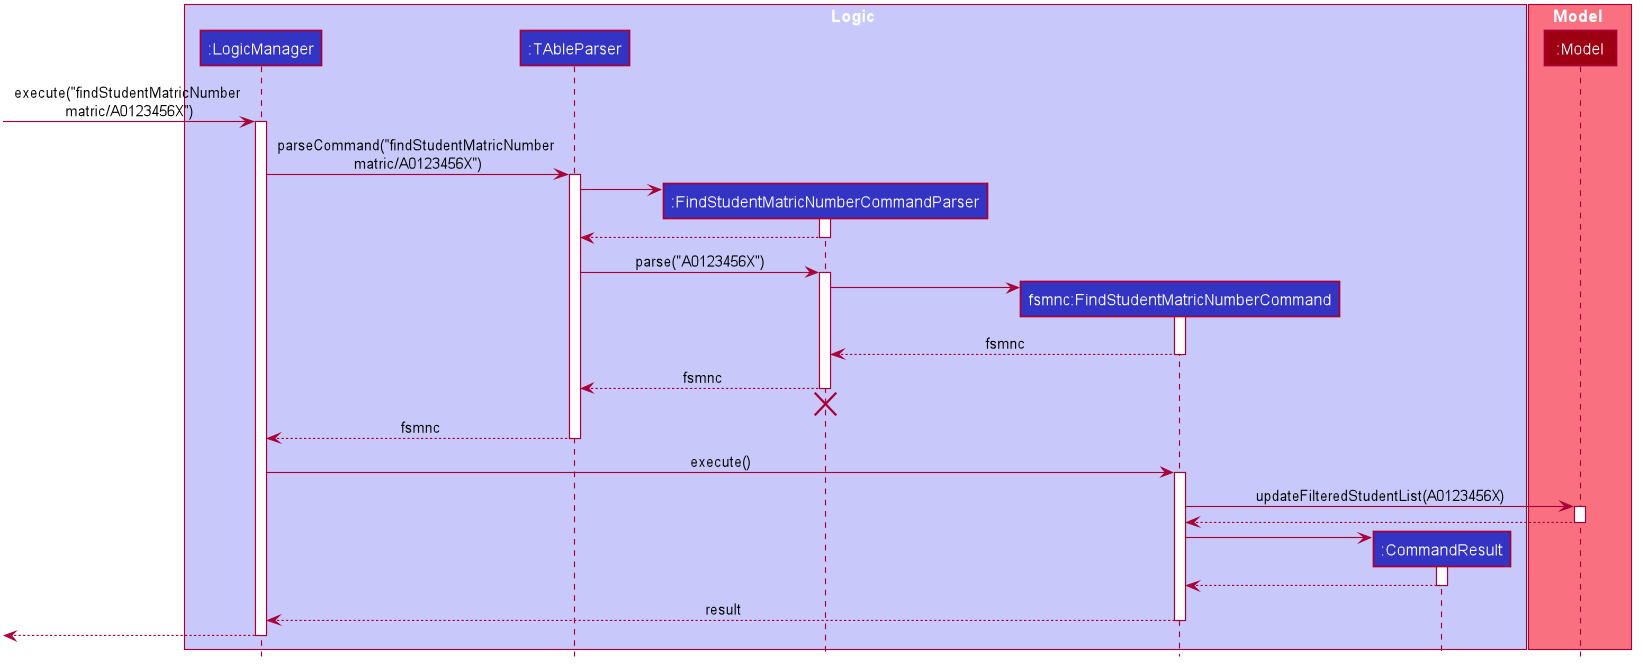

The diagram above was rendered by PlantUML. Its source (embedded in the PNG):
@startuml












skinparam BackgroundColor #FFFFFFF

skinparam Shadowing false

skinparam Class {
    FontColor #FFFFFF
    BorderThickness 1
    BorderColor #FFFFFF
    StereotypeFontColor #FFFFFF
    FontName Arial
}

skinparam Actor {
    BorderColor #000000
    Color #000000
    FontName Arial
}

skinparam Sequence {
    MessageAlign center
    BoxFontSize 15
    BoxPadding 0
    BoxFontColor #FFFFFF
    FontName Arial
}

skinparam Participant {
    FontColor #FFFFFFF
    Padding 20
}

skinparam MinClassWidth 50
skinparam ParticipantPadding 10
skinparam Shadowing false
skinparam DefaultTextAlignment center
skinparam packageStyle Rectangle

hide footbox
hide members
hide circle

box Logic #C8C8FA
participant ":LogicManager" as LogicManager #3333C4
participant ":TAbleParser" as TAbleParser #3333C4
participant ":FindStudentMatricNumberCommandParser" as FindStudentMatricNumberCommandParser #3333C4
participant "fsmnc:FindStudentMatricNumberCommand" as FindStudentMatricNumberCommand #3333C4
participant ":CommandResult" as CommandResult #3333C4
end box

box Model #F97181
participant ":Model" as Model #9D0012
end box

[-> LogicManager : execute("findStudentMatricNumber \nmatric/A0123456X")
activate LogicManager

LogicManager -> TAbleParser : parseCommand("findStudentMatricNumber \nmatric/A0123456X")
activate TAbleParser

create FindStudentMatricNumberCommandParser
TAbleParser -> FindStudentMatricNumberCommandParser
activate FindStudentMatricNumberCommandParser

FindStudentMatricNumberCommandParser --> TAbleParser
deactivate FindStudentMatricNumberCommandParser

TAbleParser -> FindStudentMatricNumberCommandParser : parse("A0123456X")
activate FindStudentMatricNumberCommandParser

create FindStudentMatricNumberCommand
FindStudentMatricNumberCommandParser -> FindStudentMatricNumberCommand
activate FindStudentMatricNumberCommand

FindStudentMatricNumberCommand --> FindStudentMatricNumberCommandParser : fsmnc
deactivate FindStudentMatricNumberCommand

FindStudentMatricNumberCommandParser --> TAbleParser : fsmnc
deactivate FindStudentMatricNumberCommandParser
FindStudentMatricNumberCommandParser -[hidden]-> TAbleParser
destroy FindStudentMatricNumberCommandParser

TAbleParser --> LogicManager : fsmnc
deactivate TAbleParser

LogicManager -> FindStudentMatricNumberCommand : execute()
activate FindStudentMatricNumberCommand

FindStudentMatricNumberCommand -> Model : updateFilteredStudentList(A0123456X)
activate Model

Model --> FindStudentMatricNumberCommand
deactivate Model

create CommandResult
FindStudentMatricNumberCommand -> CommandResult
activate CommandResult

CommandResult --> FindStudentMatricNumberCommand
deactivate CommandResult

FindStudentMatricNumberCommand --> LogicManager : result
deactivate FindStudentMatricNumberCommand

[<--LogicManager
deactivate LogicManager
@enduml